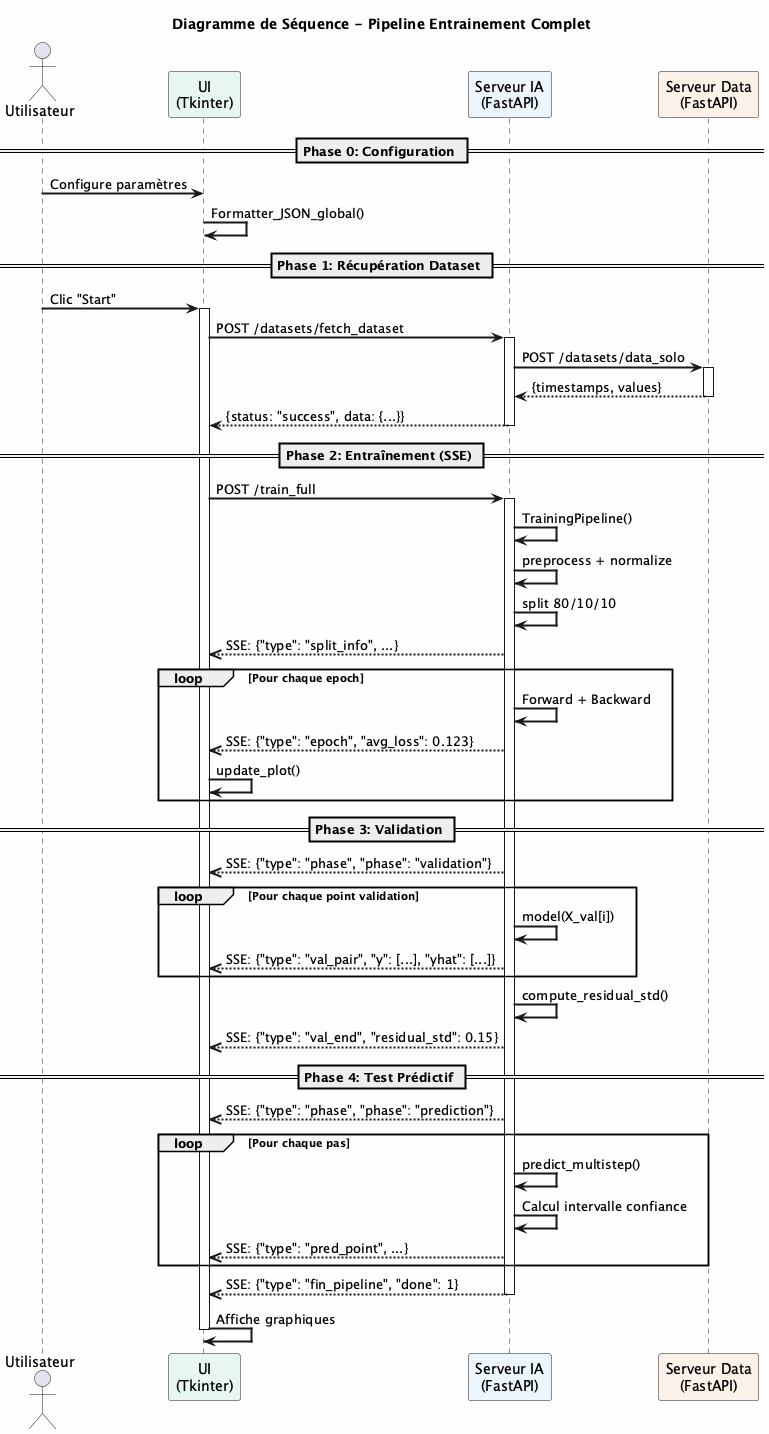

The diagram above was rendered by PlantUML. Its source (embedded in the PNG):
@startuml
skinparam backgroundColor #FEFEFE
skinparam sequenceArrowThickness 2

title Diagramme de Séquence - Pipeline Entrainement Complet

actor Utilisateur as U
participant "UI\n(Tkinter)" as UI #E8F6F3
participant "Serveur IA\n(FastAPI)" as IA #EBF5FB
participant "Serveur Data\n(FastAPI)" as DATA #FDF2E9

== Phase 0: Configuration ==
U -> UI: Configure paramètres
UI -> UI: Formatter_JSON_global()

== Phase 1: Récupération Dataset ==
U -> UI: Clic "Start"
activate UI
UI -> IA: POST /datasets/fetch_dataset
activate IA
IA -> DATA: POST /datasets/data_solo
activate DATA
DATA --> IA: {timestamps, values}
deactivate DATA
IA --> UI: {status: "success", data: {...}}
deactivate IA

== Phase 2: Entraînement (SSE) ==
UI -> IA: POST /train_full
activate IA

IA -> IA: TrainingPipeline()
IA -> IA: preprocess + normalize
IA -> IA: split 80/10/10

IA -->> UI: SSE: {"type": "split_info", ...}

loop Pour chaque epoch
  IA -> IA: Forward + Backward
  IA -->> UI: SSE: {"type": "epoch", "avg_loss": 0.123}
  UI -> UI: update_plot()
end

== Phase 3: Validation ==
IA -->> UI: SSE: {"type": "phase", "phase": "validation"}

loop Pour chaque point validation
  IA -> IA: model(X_val[i])
  IA -->> UI: SSE: {"type": "val_pair", "y": [...], "yhat": [...]}
end

IA -> IA: compute_residual_std()
IA -->> UI: SSE: {"type": "val_end", "residual_std": 0.15}

== Phase 4: Test Prédictif ==
IA -->> UI: SSE: {"type": "phase", "phase": "prediction"}

loop Pour chaque pas
  IA -> IA: predict_multistep()
  IA -> IA: Calcul intervalle confiance
  IA -->> UI: SSE: {"type": "pred_point", ...}
end

IA -->> UI: SSE: {"type": "fin_pipeline", "done": 1}
deactivate IA

UI -> UI: Affiche graphiques
deactivate UI

@enduml